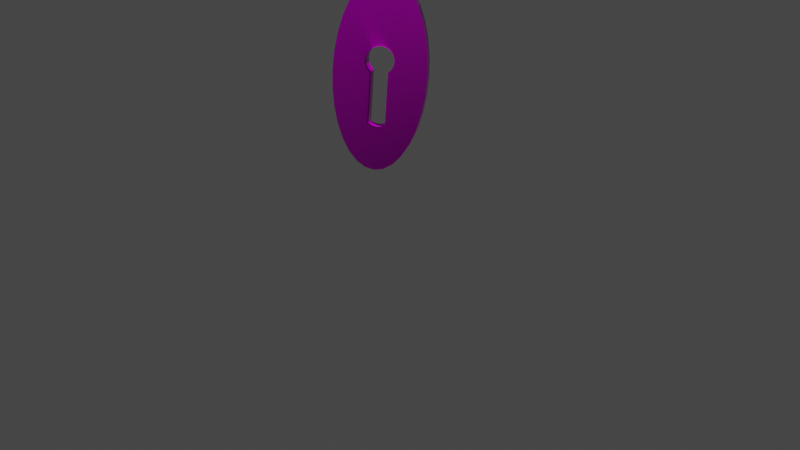 # Source: keyhole.blend  (saved by Blender 2.90.8; exported with 4.5.12 LTS)
import bpy
from mathutils import Matrix  # noqa: F401  (used for matrix-valued properties, if any)

bpy.ops.wm.read_factory_settings(use_empty=True)
scene = bpy.context.scene
scene.name = 'Scene'

# ---- collections
col_collection = bpy.data.collections.new('Collection'); scene.collection.children.link(col_collection)

# ---- images (referenced by path relative to the original .blend; pixels are not part of the script)
import os
ASSET_DIR = os.environ.get("B2B_ASSET_DIR", "")  # directory of the original .blend (textures are referenced by path, not embedded)
HERE = os.path.dirname(os.path.abspath(__file__))  # packed textures are extracted next to this script under _unpacked/

def load_image(name, relpath, width, height, colorspace="sRGB"):
    """Load a texture the original file referenced (path relative to the .blend, or extracted next to this script)."""
    p = next((c for c in (os.path.join(HERE, relpath), os.path.join(ASSET_DIR, relpath)) if relpath and os.path.exists(c)), "")
    if p:
        img = bpy.data.images.load(p, check_existing=True)
        img.name = name
    else:  # same state as the original file: an image datablock whose file is absent (Cycles renders it pink)
        img = bpy.data.images.new(name, width, height)
        img.source = "FILE"
        img.filepath = "//" + (relpath or name)
    img.colorspace_settings.name = colorspace
    return img
img_keyhole_defaultmaterial_basecolor_png = load_image('keyhole_DefaultMaterial_BaseColor.png', 'keyhole texture/keyhole_DefaultMaterial_BaseColor.png', 1024, 1024, 'sRGB')
img_keyhole_defaultmaterial_roughness_png = load_image('keyhole_DefaultMaterial_Roughness.png', 'keyhole texture/keyhole_DefaultMaterial_Roughness.png', 1024, 1024, 'Non-Color')
img_keyhole_defaultmaterial_metallic_png = load_image('keyhole_DefaultMaterial_Metallic.png', 'keyhole texture/keyhole_DefaultMaterial_Metallic.png', 1024, 1024, 'Non-Color')
img_keyhole_defaultmaterial_normal_png = load_image('keyhole_DefaultMaterial_Normal.png', 'keyhole texture/keyhole_DefaultMaterial_Normal.png', 1024, 1024, 'Non-Color')

# ---- materials (node trees are filled in below, after node groups)
mat_material = bpy.data.materials.new('Material')
mat_material.use_transparent_shadow = False

# ---- material node trees
mat_material.use_nodes = True; mat_material.node_tree.nodes.clear()
_N = mat_material.node_tree.nodes; _L = mat_material.node_tree.links
n0 = _N.new('ShaderNodeBsdfPrincipled'); n0.name = 'Principled BSDF'; n0.location = (646, 329)
n0.distribution = 'GGX'
n0.subsurface_method = 'BURLEY'
n0.inputs[3].default_value = 1.45
n0.inputs[27].default_value = (0.0, 0.0, 0.0, 1.0)
n0.inputs[28].default_value = 1.0
n1 = _N.new('ShaderNodeOutputMaterial'); n1.name = 'Material Output'; n1.location = (936, 329)
n2 = _N.new('ShaderNodeTexImage'); n2.name = 'Image Texture'; n2.location = (259, 285)
n2.image = img_keyhole_defaultmaterial_basecolor_png
n3 = _N.new('ShaderNodeTexImage'); n3.name = 'Image Texture.002'; n3.location = (-192, 230)
n3.image = img_keyhole_defaultmaterial_roughness_png
n4 = _N.new('ShaderNodeTexImage'); n4.name = 'Image Texture.001'; n4.location = (-190, -116)
n4.image = img_keyhole_defaultmaterial_metallic_png
n5 = _N.new('ShaderNodeTexImage'); n5.name = 'Image Texture.003'; n5.location = (96, -307)
n5.image = img_keyhole_defaultmaterial_normal_png
n6 = _N.new('ShaderNodeNormalMap'); n6.name = 'Normal Map'; n6.location = (404, -196)
_L.new(n0.outputs[0], n1.inputs[0])
_L.new(n2.outputs[0], n0.inputs[0])
_L.new(n4.outputs[0], n0.inputs[1])
_L.new(n3.outputs[0], n0.inputs[2])
_L.new(n5.outputs[0], n6.inputs[1])
_L.new(n6.outputs[0], n0.inputs[5])
n1.is_active_output = True

# ---- world
world_world = bpy.data.worlds.new('World'); scene.world = world_world
world_world.use_nodes = True; world_world.node_tree.nodes.clear()
_N = world_world.node_tree.nodes; _L = world_world.node_tree.links
n0 = _N.new('ShaderNodeOutputWorld'); n0.name = 'World Output'; n0.location = (300, 300)
n1 = _N.new('ShaderNodeBackground'); n1.name = 'Background'; n1.location = (10, 300)
n1.inputs[0].default_value = (0.05088, 0.05088, 0.05088, 1.0)
_L.new(n1.outputs[0], n0.inputs[0])
n0.is_active_output = True
world_world.color = (0.05088, 0.05088, 0.05088)
world_world.use_sun_shadow = False
world_world.sun_shadow_jitter_overblur = 0.0

# ---- cameras
cam_camera = bpy.data.cameras.new('Camera')
cam_camera.clip_end = 100.0
cam_camera.ortho_scale = 7.314

# ---- lights
light_light = bpy.data.lights.new('Light', 'POINT')
light_light.transmission_factor = 0.0
light_light.energy = 1000.0
light_light.shadow_soft_size = 0.1
light_light.shadow_maximum_resolution = 0.006
light_light.use_absolute_resolution = True

# ---- meshes
me_cone = bpy.data.meshes.new('Cone')
me_cone.from_pydata([(0.0, 0.4848, 0.0), (0.1951, 0.4755, 0.0), (0.3827, 0.4479, 0.0), (0.5556, 0.4031, 0.0), (0.7071, 0.3428, 0.0), (0.8315, 0.2693, 0.0), (0.9239, 0.1855, 0.0), (0.9808, 0.09458, 0.0), (1.0, 1.834e-07, 0.0), (0.9808, -0.09458, 0.0), (0.9239, -0.1855, 0.0), (0.8315, -0.2693, 0.0), (0.7071, -0.3428, 0.0), (0.5556, -0.4031, 0.0), (0.3827, -0.4479, 0.0), (0.1951, -0.4755, 0.0), (-3.258e-07, -0.4848, 0.0), (-0.1951, -0.4755, 0.0), (-0.3827, -0.4479, 0.0), (-0.5556, -0.4031, 0.0), (-0.7071, -0.3428, 0.0), (-0.8315, -0.2693, 0.0), (-0.9239, -0.1855, 0.0), (-0.9808, -0.09458, 0.0), (-1.0, 6.149e-07, 0.0), (-0.9808, 0.09458, 0.0), (-0.9239, 0.1855, 0.0), (-0.8315, 0.2693, 0.0), (-0.7071, 0.3428, 0.0), (-0.5556, 0.4031, 0.0), (-0.3827, 0.4479, 0.0), (-0.1951, 0.4755, 0.0), (-0.1313, 0.1451, 0.0), (-0.1761, 0.138, 0.0), (-0.2166, 0.1174, 0.0), (-0.2487, 0.08529, 0.0), (-0.2693, 0.04484, 0.0), (-0.2764, 2.433e-07, 0.0), (-0.2693, -0.04484, 0.0), (-0.2487, -0.08529, 0.0), (-0.2166, -0.1174, 0.0), (-0.1761, -0.138, 0.0), (-0.1313, -0.1451, 0.0), (-0.08645, -0.138, 0.0), (-0.04599, -0.1174, 0.0), (-0.01389, -0.08529, 0.0), (-0.01389, 0.08529, 0.0), (-0.046, 0.1174, 0.0), (-0.08645, 0.138, 0.0), (0.5168, -0.08529, 0.0), (0.5374, -0.04484, 0.0), (0.5445, 3.898e-07, 0.0), (0.5374, 0.04484, 0.0), (0.5168, 0.08529, 0.0), (0.0, 0.4848, -0.1278), (0.1951, 0.4755, -0.1278), (0.3827, 0.4479, -0.1278), (0.5556, 0.4031, -0.1278), (0.7071, 0.3428, -0.1278), (0.8315, 0.2693, -0.1278), (0.9239, 0.1855, -0.1278), (0.9808, 0.09458, -0.1278), (1.0, 1.834e-07, -0.1278), (0.9808, -0.09458, -0.1278), (0.9239, -0.1855, -0.1278), (0.8315, -0.2693, -0.1278), (0.7071, -0.3428, -0.1278), (0.5556, -0.4031, -0.1278), (0.3827, -0.4479, -0.1278), (0.1951, -0.4755, -0.1278), (-3.258e-07, -0.4848, -0.1278), (-0.1951, -0.4755, -0.1278), (-0.3827, -0.4479, -0.1278), (-0.5556, -0.4031, -0.1278), (-0.7071, -0.3428, -0.1278), (-0.8315, -0.2693, -0.1278), (-0.9239, -0.1855, -0.1278), (-0.9808, -0.09458, -0.1278), (-1.0, 6.149e-07, -0.1278), (-0.9808, 0.09458, -0.1278), (-0.9239, 0.1855, -0.1278), (-0.8315, 0.2693, -0.1278), (-0.7071, 0.3428, -0.1278), (-0.5556, 0.4031, -0.1278), (-0.3827, 0.4479, -0.1278), (-0.1951, 0.4755, -0.1278), (-0.1761, 0.138, -0.1278), (-0.1313, 0.1451, -0.1278), (-0.2166, 0.1174, -0.1278), (-0.2487, 0.08529, -0.1278), (-0.2693, 0.04484, -0.1278), (-0.2764, 2.433e-07, -0.1278), (-0.2693, -0.04484, -0.1278), (-0.2487, -0.08529, -0.1278), (-0.2166, -0.1174, -0.1278), (-0.1761, -0.138, -0.1278), (-0.1313, -0.1451, -0.1278), (-0.08645, -0.138, -0.1278), (-0.04599, -0.1174, -0.1278), (-0.01389, -0.08529, -0.1278), (-0.046, 0.1174, -0.1278), (-0.01389, 0.08529, -0.1278), (-0.08645, 0.138, -0.1278), (0.5374, -0.04484, -0.1278), (0.5168, -0.08529, -0.1278), (0.5445, 3.898e-07, -0.1278), (0.5374, 0.04484, -0.1278), (0.5168, 0.08529, -0.1278), (-0.1313, 0.1451, 0.007704), (-0.1761, 0.138, 0.007704), (-0.2166, 0.1174, 0.007704), (-0.2487, 0.08529, 0.007704), (-0.2693, 0.04484, 0.007704), (-0.2764, 2.433e-07, 0.007704), (-0.2693, -0.04484, 0.007704), (-0.2487, -0.08529, 0.007704), (-0.2166, -0.1174, 0.007704), (-0.1761, -0.138, 0.007704), (-0.1313, -0.1451, 0.007704), (-0.08645, -0.138, 0.007704), (-0.04599, -0.1174, 0.007704), (-0.01389, -0.08529, 0.007704), (-0.01389, 0.08529, 0.007704), (-0.046, 0.1174, 0.007704), (-0.08645, 0.138, 0.007704), (0.5168, -0.08529, 0.007704), (0.5374, -0.04484, 0.007704), (0.5445, 3.898e-07, 0.007704), (0.5374, 0.04484, 0.007704), (0.5168, 0.08529, 0.007704), (-0.08645, 0.138, -0.1201)], [], [(22, 21, 38, 37), (21, 20, 39, 38), (20, 19, 40, 39), (19, 18, 41, 40), (23, 22, 37, 36), (24, 23, 36, 35), (25, 24, 35, 34), (26, 25, 34, 33), (27, 26, 33, 32), (28, 27, 32, 31, 30, 29), (46, 2, 1, 0, 31, 32, 48, 47), (46, 53, 2), (2, 53, 7, 6, 5, 4, 3), (49, 11, 10, 9, 8, 7, 53, 52, 51, 50), (12, 11, 49, 14, 13), (18, 17, 16, 15, 14, 49, 45, 44, 43, 42, 41), (76, 91, 92, 75), (75, 92, 93, 74), (74, 93, 94, 73), (73, 94, 95, 72), (77, 90, 91, 76), (78, 89, 90, 77), (79, 88, 89, 78), (80, 86, 88, 79), (81, 87, 86, 80), (82, 83, 84, 85, 87, 81), (101, 100, 102, 87, 85, 54, 55, 56), (101, 56, 107), (56, 57, 58, 59, 60, 61, 107), (104, 103, 105, 106, 107, 61, 62, 63, 64, 65), (66, 67, 68, 104, 65), (72, 95, 96, 97, 98, 99, 104, 68, 69, 70, 71), (41, 42, 96, 95), (15, 16, 70, 69), (42, 43, 97, 96), (16, 17, 71, 70), (43, 44, 98, 97), (17, 18, 72, 71), (44, 45, 99, 98), (18, 19, 73, 72), (19, 20, 74, 73), (20, 21, 75, 74), (21, 22, 76, 75), (22, 23, 77, 76), (46, 47, 100, 101), (23, 24, 78, 77), (47, 48, 102, 100), (24, 25, 79, 78), (48, 32, 87, 102), (25, 26, 80, 79), (49, 50, 103, 104), (26, 27, 81, 80), (0, 1, 55, 54), (50, 51, 105, 103), (27, 28, 82, 81), (1, 2, 56, 55), (51, 52, 106, 105), (28, 29, 83, 82), (2, 3, 57, 56), (52, 53, 107, 106), (29, 30, 84, 83), (3, 4, 58, 57), (45, 49, 104, 99), (30, 31, 85, 84), (4, 5, 59, 58), (31, 0, 54, 85), (5, 6, 60, 59), (32, 33, 86, 87), (6, 7, 61, 60), (53, 46, 101, 107), (33, 34, 88, 86), (7, 8, 62, 61), (34, 35, 89, 88), (8, 9, 63, 62), (35, 36, 90, 89), (9, 10, 64, 63), (36, 37, 91, 90), (10, 11, 65, 64), (37, 38, 92, 91), (11, 12, 66, 65), (38, 39, 93, 92), (12, 13, 67, 66), (39, 40, 94, 93), (13, 14, 68, 67), (40, 41, 95, 94), (14, 15, 69, 68), (48, 47, 123, 124), (44, 43, 119, 120), (37, 36, 112, 113), (32, 48, 124, 108), (45, 44, 120, 121), (46, 53, 129, 122), (38, 37, 113, 114), (50, 49, 125, 126), (39, 38, 114, 115), (51, 50, 126, 127), (48, 102, 130, 124), (40, 39, 115, 116), (52, 51, 127, 128), (33, 32, 108, 109), (41, 40, 116, 117), (53, 52, 128, 129), (34, 33, 109, 110), (42, 41, 117, 118), (49, 45, 121, 125), (35, 34, 110, 111), (47, 46, 122, 123), (43, 42, 118, 119), (36, 35, 111, 112)])
_uv = me_cone.uv_layers.new(name='UVMap')
_uv.uv.foreach_set('vector', [0.08705, 0.7773, 0.0592, 0.7431, 0.1473, 0.5478, 0.1629, 0.5511, 0.0592, 0.7431, 0.03552, 0.6978, 0.1335, 0.5399, 0.1473, 0.5478, 0.03552, 0.6978, 0.01691, 0.6432, 0.1228, 0.5279, 0.1335, 0.5399, 0.01691, 0.6432, 0.004099, 0.5812, 0.1162, 0.5133, 0.1228, 0.5279, 0.118, 0.7989, 0.08705, 0.7773, 0.1629, 0.5511, 0.1788, 0.5494, 0.1508, 0.8073, 0.118, 0.7989, 0.1788, 0.5494, 0.1933, 0.5427, 0.1843, 0.8021, 0.1508, 0.8073, 0.1933, 0.5427, 0.2051, 0.5319, 0.2172, 0.7835, 0.1843, 0.8021, 0.2051, 0.5319, 0.213, 0.5179, 0.2481, 0.7522, 0.2172, 0.7835, 0.213, 0.5179, 0.2163, 0.5022, 0.276, 0.7094, 0.2481, 0.7522, 0.2163, 0.5022, 0.3311, 0.5304, 0.3182, 0.5963, 0.2996, 0.6568, 0.1973, 0.4596, 0.3311, 0.3253, 0.3376, 0.3922, 0.3376, 0.4614, 0.3311, 0.5304, 0.2163, 0.5022, 0.2145, 0.4862, 0.208, 0.4715, 0.1973, 0.4596, 0.2061, 0.2717, 0.3311, 0.3253, 0.3311, 0.3253, 0.2061, 0.2717, 0.2172, 0.1075, 0.2481, 0.1292, 0.276, 0.1634, 0.2996, 0.2086, 0.3182, 0.2633, 0.1463, 0.2688, 0.08705, 0.1543, 0.118, 0.1229, 0.1508, 0.1043, 0.1843, 0.09913, 0.2172, 0.1075, 0.2061, 0.2717, 0.1923, 0.2637, 0.1767, 0.2604, 0.1609, 0.2622, 0.0592, 0.197, 0.08705, 0.1543, 0.1463, 0.2688, 0.01691, 0.3102, 0.03552, 0.2497, 0.004099, 0.5812, -0.002434, 0.5143, -0.002434, 0.445, 0.004099, 0.3761, 0.01691, 0.3102, 0.1463, 0.2688, 0.1374, 0.4567, 0.1256, 0.4675, 0.1177, 0.4815, 0.1145, 0.4973, 0.1162, 0.5133, 0.5884, 0.7913, 0.5342, 0.5589, 0.5501, 0.5572, 0.6194, 0.76, 0.6194, 0.76, 0.5501, 0.5572, 0.5646, 0.5506, 0.6472, 0.7172, 0.6472, 0.7172, 0.5646, 0.5506, 0.5764, 0.5397, 0.6709, 0.6646, 0.6709, 0.6646, 0.5764, 0.5397, 0.5843, 0.5258, 0.6895, 0.6041, 0.5556, 0.81, 0.5186, 0.5556, 0.5342, 0.5589, 0.5884, 0.7913, 0.5221, 0.8152, 0.5048, 0.5477, 0.5186, 0.5556, 0.5556, 0.81, 0.4893, 0.8068, 0.4941, 0.5358, 0.5048, 0.5477, 0.5221, 0.8152, 0.4583, 0.7851, 0.4875, 0.5211, 0.4941, 0.5358, 0.4893, 0.8068, 0.4305, 0.7509, 0.4858, 0.5051, 0.4875, 0.5211, 0.4583, 0.7851, 0.4068, 0.7056, 0.3882, 0.651, 0.3754, 0.589, 0.3688, 0.5221, 0.4858, 0.5051, 0.4305, 0.7509, 0.5087, 0.4645, 0.4969, 0.4754, 0.489, 0.4893, 0.4858, 0.5051, 0.3688, 0.5221, 0.3688, 0.4529, 0.3754, 0.3839, 0.3882, 0.318, 0.5087, 0.4645, 0.3882, 0.318, 0.5176, 0.2766, 0.3882, 0.318, 0.4068, 0.2575, 0.4305, 0.2049, 0.4583, 0.1621, 0.4893, 0.1308, 0.5221, 0.1121, 0.5176, 0.2766, 0.5774, 0.2795, 0.5636, 0.2715, 0.548, 0.2682, 0.5321, 0.27, 0.5176, 0.2766, 0.5221, 0.1121, 0.5556, 0.1069, 0.5884, 0.1153, 0.6194, 0.137, 0.6472, 0.1712, 0.6709, 0.2165, 0.6895, 0.2711, 0.7023, 0.3331, 0.5774, 0.2795, 0.6472, 0.1712, 0.6895, 0.6041, 0.5843, 0.5258, 0.5875, 0.51, 0.5858, 0.494, 0.5792, 0.4793, 0.5685, 0.4674, 0.5774, 0.2795, 0.7023, 0.3331, 0.7089, 0.4, 0.7089, 0.4692, 0.7023, 0.5382, 0.1299, 0.9093, 0.1299, 0.8933, 0.1748, 0.8933, 0.1748, 0.9093, 0.6503, 0.9187, 0.6503, 0.8676, 0.6951, 0.8676, 0.6951, 0.9187, 0.1299, 0.8933, 0.1299, 0.8777, 0.1748, 0.8777, 0.1748, 0.8933, 0.6503, 0.8676, 0.6503, 0.8122, 0.6951, 0.8122, 0.6951, 0.8676, 0.3426, 0.9019, 0.3561, 0.9019, 0.3561, 0.9472, 0.3426, 0.9472, 0.8221, 0.4185, 0.8221, 0.3611, 0.867, 0.3611, 0.867, 0.4185, 0.3561, 0.9019, 0.3716, 0.9019, 0.3716, 0.9472, 0.3561, 0.9472, 0.8221, 0.3611, 0.8221, 0.3038, 0.867, 0.3038, 0.867, 0.3611, 0.8221, 0.3038, 0.8221, 0.2488, 0.867, 0.2488, 0.867, 0.3038, 0.8221, 0.2488, 0.8221, 0.1983, 0.867, 0.1983, 0.867, 0.2488, 0.8221, 0.1983, 0.8221, 0.1541, 0.867, 0.1541, 0.867, 0.1983, 0.8221, 0.1541, 0.8221, 0.118, 0.867, 0.118, 0.867, 0.1541, 0.9451, 0.9111, 0.9451, 0.9271, 0.9002, 0.9271, 0.9002, 0.9111, 0.8221, 0.118, 0.8221, 0.09132, 0.867, 0.09132, 0.867, 0.118, 0.9451, 0.9271, 0.9451, 0.9428, 0.9002, 0.9428, 0.9002, 0.9271, 0.9099, 0.6338, 0.9099, 0.6016, 0.9548, 0.6016, 0.9548, 0.6338, 0.9451, 0.9428, 0.9451, 0.9567, 0.9002, 0.9567, 0.9002, 0.9428, 0.9099, 0.6016, 0.9099, 0.5636, 0.9548, 0.5636, 0.9548, 0.6016, 0.2177, 0.8765, 0.2336, 0.8765, 0.2336, 0.9218, 0.2177, 0.9218, 0.9099, 0.5636, 0.9099, 0.5212, 0.9548, 0.5212, 0.9548, 0.5636, 0.7421, 0.4497, 0.7421, 0.3805, 0.7869, 0.3805, 0.7869, 0.4497, 0.2336, 0.8765, 0.2484, 0.8765, 0.2484, 0.9218, 0.2336, 0.9218, 0.9099, 0.5212, 0.9099, 0.476, 0.9548, 0.476, 0.9548, 0.5212, 0.7421, 0.3805, 0.7421, 0.3134, 0.7869, 0.3134, 0.7869, 0.3805, 0.2484, 0.8765, 0.2605, 0.8765, 0.2605, 0.9218, 0.2484, 0.9218, 0.7421, 0.6951, 0.7421, 0.6434, 0.7869, 0.6434, 0.7869, 0.6951, 0.7421, 0.3134, 0.7421, 0.2509, 0.7869, 0.2509, 0.7869, 0.3134, 0.9451, 0.7516, 0.9451, 0.7663, 0.9002, 0.7663, 0.9002, 0.7516, 0.7421, 0.6434, 0.7421, 0.5837, 0.7869, 0.5837, 0.7869, 0.6434, 0.7421, 0.2509, 0.7421, 0.1956, 0.7869, 0.1956, 0.7869, 0.2509, 0.9244, 0.3276, 0.9244, 0.1401, 0.9692, 0.1401, 0.9692, 0.3276, 0.7421, 0.5837, 0.7421, 0.5183, 0.7869, 0.5183, 0.7869, 0.5837, 0.7421, 0.1956, 0.7421, 0.1494, 0.7869, 0.1494, 0.7869, 0.1956, 0.7421, 0.5183, 0.7421, 0.4497, 0.7869, 0.4497, 0.7869, 0.5183, 0.7421, 0.1494, 0.7421, 0.1142, 0.7869, 0.1142, 0.7869, 0.1494, 0.9451, 0.9567, 0.9451, 0.9673, 0.9002, 0.9673, 0.9002, 0.9567, 0.7421, 0.1142, 0.7421, 0.09132, 0.7869, 0.09132, 0.7869, 0.1142, 0.9451, 0.7663, 0.9451, 0.9111, 0.9002, 0.9111, 0.9002, 0.7663, 0.04715, 0.9385, 0.04715, 0.9248, 0.09202, 0.9248, 0.09202, 0.9385, 0.8631, 0.5904, 0.8631, 0.6155, 0.8182, 0.6155, 0.8182, 0.5904, 0.04715, 0.9248, 0.04715, 0.9092, 0.09202, 0.9092, 0.09202, 0.9248, 0.8631, 0.6155, 0.8631, 0.6477, 0.8182, 0.6477, 0.8182, 0.6155, 0.04715, 0.9092, 0.04715, 0.8931, 0.09202, 0.8931, 0.09202, 0.9092, 0.8631, 0.6477, 0.8631, 0.6858, 0.8182, 0.6858, 0.8182, 0.6477, 0.04715, 0.8931, 0.04715, 0.8782, 0.09202, 0.8782, 0.09202, 0.8931, 0.8631, 0.6858, 0.8631, 0.7282, 0.8182, 0.7282, 0.8182, 0.6858, 0.04715, 0.8782, 0.04715, 0.8659, 0.09202, 0.8659, 0.09202, 0.8782, 0.8631, 0.7282, 0.8631, 0.7733, 0.8182, 0.7733, 0.8182, 0.7282, 0.1299, 0.9451, 0.1299, 0.9366, 0.1748, 0.9366, 0.1748, 0.9451, 0.8631, 0.7733, 0.8631, 0.8195, 0.8182, 0.8195, 0.8182, 0.7733, 0.1299, 0.9366, 0.1299, 0.9242, 0.1748, 0.9242, 0.1748, 0.9366, 0.8631, 0.8195, 0.8631, 0.8648, 0.8182, 0.8648, 0.8182, 0.8195, 0.1299, 0.9242, 0.1299, 0.9093, 0.1748, 0.9093, 0.1748, 0.9242, 0.6503, 0.9636, 0.6503, 0.9187, 0.6951, 0.9187, 0.6951, 0.9636, 0.9451, 0.9428, 0.9451, 0.9271, 0.9478, 0.9271, 0.9478, 0.9428, 0.3561, 0.9019, 0.3426, 0.9019, 0.3426, 0.8991, 0.3561, 0.8991, 0.04715, 0.8782, 0.04715, 0.8931, 0.04444, 0.8931, 0.04444, 0.8782, 0.9451, 0.9567, 0.9451, 0.9428, 0.9478, 0.9428, 0.9478, 0.9567, 0.3716, 0.9019, 0.3561, 0.9019, 0.3561, 0.8991, 0.3716, 0.8991, 0.9451, 0.9111, 0.9451, 0.7663, 0.9478, 0.7663, 0.9478, 0.9111, 0.04715, 0.8659, 0.04715, 0.8782, 0.04444, 0.8782, 0.04444, 0.8659, 0.2336, 0.8765, 0.2177, 0.8765, 0.2177, 0.8738, 0.2336, 0.8738, 0.1299, 0.9366, 0.1299, 0.9451, 0.1272, 0.9451, 0.1272, 0.9366, 0.2484, 0.8765, 0.2336, 0.8765, 0.2336, 0.8738, 0.2484, 0.8738, 0.2958, 0.9304, 0.2958, 0.9304, 0.2958, 0.9304, 0.2958, 0.9304, 0.1299, 0.9242, 0.1299, 0.9366, 0.1272, 0.9366, 0.1272, 0.9242, 0.2605, 0.8765, 0.2484, 0.8765, 0.2484, 0.8738, 0.2605, 0.8738, 0.9451, 0.9673, 0.9451, 0.9567, 0.9478, 0.9567, 0.9478, 0.9673, 0.1299, 0.9093, 0.1299, 0.9242, 0.1272, 0.9242, 0.1272, 0.9093, 0.9451, 0.7663, 0.9451, 0.7516, 0.9478, 0.7516, 0.9478, 0.7663, 0.04715, 0.9248, 0.04715, 0.9385, 0.04444, 0.9385, 0.04444, 0.9248, 0.1299, 0.8933, 0.1299, 0.9093, 0.1272, 0.9093, 0.1272, 0.8933, 0.9244, 0.1401, 0.9244, 0.3276, 0.9217, 0.3276, 0.9217, 0.1401, 0.04715, 0.9092, 0.04715, 0.9248, 0.04444, 0.9248, 0.04444, 0.9092, 0.9451, 0.9271, 0.9451, 0.9111, 0.9478, 0.9111, 0.9478, 0.9271, 0.1299, 0.8777, 0.1299, 0.8933, 0.1272, 0.8933, 0.1272, 0.8777, 0.04715, 0.8931, 0.04715, 0.9092, 0.04444, 0.9092, 0.04444, 0.8931])
me_cone.materials.append(mat_material)
me_cone.use_remesh_fix_poles = True
me_cone.use_remesh_preserve_attributes = False
me_cone.use_mirror_vertex_groups = False
me_cone.update()

# ---- objects
ob_light = bpy.data.objects.new('Light', light_light)
ob_camera = bpy.data.objects.new('Camera', cam_camera)
ob_cone = bpy.data.objects.new('Cone', me_cone)

# ---- transforms, parenting, visibility, modifiers, constraints
ob_light.location = (4.076, 1.005, 5.904)
ob_light.rotation_euler = (0.6503, 0.05522, 1.866)
ob_light.lock_rotations_4d = False
ob_light.empty_display_type = 'ARROWS'
ob_light.color = (0.0, 0.0, 0.0, 0.0)
ob_light.lineart.crease_threshold = 0.0
ob_camera.location = (7.359, -6.926, 4.958)
ob_camera.rotation_euler = (1.109, 0.0, 0.8149)
ob_camera.lock_rotations_4d = False
ob_camera.empty_display_type = 'ARROWS'
ob_camera.color = (0.0, 0.0, 0.0, 0.0)
ob_camera.display_type = 'WIRE'
ob_camera.lineart.crease_threshold = 0.0
ob_cone.location = (-0.5284, 0.2281, 1.355)
ob_cone.rotation_euler = (12.34, 1.412, -1.165)
ob_cone.lineart.crease_threshold = 0.0

# ---- collection membership
col_collection.objects.link(ob_light)
col_collection.objects.link(ob_camera)
col_collection.objects.link(ob_cone)

# ---- scene / render settings (as saved in the file)
scene.camera = ob_camera
scene.frame_start = 1; scene.frame_end = 250; scene.frame_set(1)
scene.render.engine = 'BLENDER_EEVEE_NEXT'
scene.cycles.use_denoising = False
scene.cycles.samples = 128
scene.cycles.sampling_pattern = 'TABULATED_SOBOL'
scene.cycles.use_adaptive_sampling = False
scene.cycles.use_light_tree = False
scene.view_settings.view_transform = 'Filmic'
bpy.context.view_layer.update()
